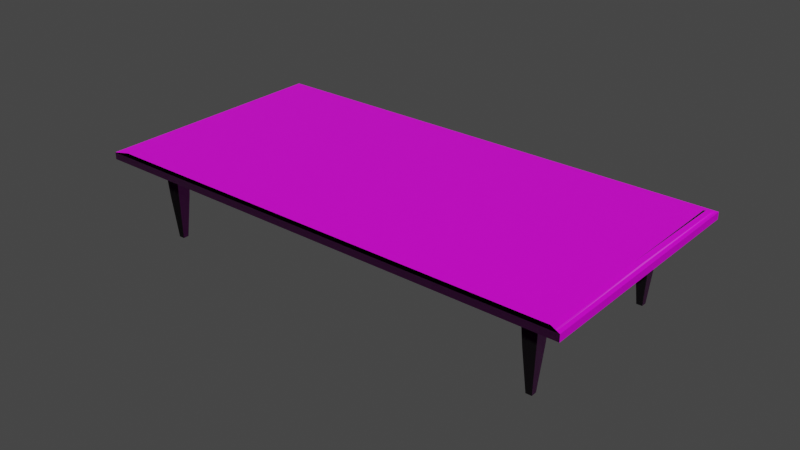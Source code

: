 # Source: table.blend  (saved by Blender 2.90.8; exported with 4.5.12 LTS)
import bpy
from mathutils import Matrix  # noqa: F401  (used for matrix-valued properties, if any)

bpy.ops.wm.read_factory_settings(use_empty=True)
scene = bpy.context.scene
scene.name = 'Scene'

# ---- collections
col_collection = bpy.data.collections.new('Collection'); scene.collection.children.link(col_collection)

# ---- images (referenced by path relative to the original .blend; pixels are not part of the script)
import os
ASSET_DIR = os.environ.get("B2B_ASSET_DIR", "")  # directory of the original .blend (textures are referenced by path, not embedded)
HERE = os.path.dirname(os.path.abspath(__file__))  # packed textures are extracted next to this script under _unpacked/

def load_image(name, relpath, width, height, colorspace="sRGB"):
    """Load a texture the original file referenced (path relative to the .blend, or extracted next to this script)."""
    p = next((c for c in (os.path.join(HERE, relpath), os.path.join(ASSET_DIR, relpath)) if relpath and os.path.exists(c)), "")
    if p:
        img = bpy.data.images.load(p, check_existing=True)
        img.name = name
    else:  # same state as the original file: an image datablock whose file is absent (Cycles renders it pink)
        img = bpy.data.images.new(name, width, height)
        img.source = "FILE"
        img.filepath = "//" + (relpath or name)
    img.colorspace_settings.name = colorspace
    return img
img_texturescom_wood_mahoganyveneer_512_normal_tif = load_image('TexturesCom_Wood_MahoganyVeneer_512_normal.tif', 'TexturesCom_Wood_MahoganyVeneer_512_normal.tif', 1024, 1024, 'sRGB')
img_texturescom_plywoodpainted0003_s_jpg = load_image('TexturesCom_PlywoodPainted0003_S.jpg', 'table_texture.jpg', 1024, 1024, 'sRGB')

# ---- materials (node trees are filled in below, after node groups)
mat_material = bpy.data.materials.new('Material')
mat_material.alpha_threshold = 0.0
mat_material.use_transparent_shadow = False
mat_material.line_color = (0.0, 0.0, 0.0, 1.0)

# ---- material node trees
mat_material.use_nodes = True; mat_material.node_tree.nodes.clear()
_N = mat_material.node_tree.nodes; _L = mat_material.node_tree.links
n0 = _N.new('ShaderNodeOutputMaterial'); n0.name = 'Material Output'; n0.location = (514, 292)
n1 = _N.new('ShaderNodeNormalMap'); n1.name = 'Normal Map'; n1.location = (-48, -228)
n2 = _N.new('ShaderNodeBsdfPrincipled'); n2.name = 'Principled BSDF'; n2.location = (213, 289)
n2.distribution = 'GGX'
n2.subsurface_method = 'BURLEY'
n2.inputs[2].default_value = 0.4
n2.inputs[3].default_value = 1.45
n2.inputs[27].default_value = (0.0, 0.0, 0.0, 1.0)
n2.inputs[28].default_value = 1.0
n3 = _N.new('ShaderNodeTexImage'); n3.name = 'Image Texture.001'; n3.location = (-402, -208)
n3.image = img_texturescom_wood_mahoganyveneer_512_normal_tif
n4 = _N.new('ShaderNodeTexImage'); n4.name = 'Image Texture'; n4.location = (-536, 148)
n4.image = img_texturescom_plywoodpainted0003_s_jpg
_L.new(n2.outputs[0], n0.inputs[0])
_L.new(n3.outputs[0], n1.inputs[1])
_L.new(n1.outputs[0], n2.inputs[5])
_L.new(n4.outputs[0], n2.inputs[0])
n0.is_active_output = True

# ---- world
world_world = bpy.data.worlds.new('World'); scene.world = world_world
world_world.use_nodes = True; world_world.node_tree.nodes.clear()
_N = world_world.node_tree.nodes; _L = world_world.node_tree.links
n0 = _N.new('ShaderNodeOutputWorld'); n0.name = 'World Output'; n0.location = (300, 300)
n1 = _N.new('ShaderNodeBackground'); n1.name = 'Background'; n1.location = (10, 300)
n1.inputs[0].default_value = (0.05088, 0.05088, 0.05088, 1.0)
_L.new(n1.outputs[0], n0.inputs[0])
n0.is_active_output = True
world_world.color = (0.05088, 0.05088, 0.05088)
world_world.use_sun_shadow = False
world_world.sun_shadow_jitter_overblur = 0.0

# ---- meshes
me_cube = bpy.data.meshes.new('Cube')
me_cube.from_pydata([(1.0, -1.0, -1.451), (1.146, 0.1684, 0.02295), (0.86, -0.6295, -0.09126), (0.8362, -0.6772, -34.95), (0.86, -0.7723, -0.09126), (0.8362, -0.7246, -34.95), (0.7886, -0.6295, -0.09126), (0.8125, -0.6772, -34.95), (0.7886, -0.7723, -0.09126), (0.8125, -0.7246, -34.95), (0.8499, -0.6497, -17.24), (0.8499, -0.7521, -17.24), (0.7987, -0.7521, -17.24), (0.7987, -0.6497, -17.24), (0.7936, -0.7583, -4.903), (0.7936, -0.7583, 0.09648), (0.8436, -0.7583, -4.903), (0.8436, -0.7583, 0.09648), (0.7936, -0.7583, -4.903), (0.7936, -0.7583, 0.09648), (0.8436, -0.7583, -4.903), (0.8436, -0.7583, 0.09648), (0.8176, -0.7509, -4.712), (0.8176, -0.7509, 0.2871), (0.8176, -0.6509, -4.712), (0.8176, -0.6509, 0.2871), (0.9538, -0.9538, 1.451), (1.0, -1.0, 1.405), (0.9622, -0.9622, 1.442), (0.9698, -0.9698, 1.435), (0.9769, -0.9769, 1.428), (0.984, -0.984, 1.421), (0.9916, -0.9916, 1.413), (1.0, 1.0, -1.451), (1.146, -0.1684, 0.02295), (0.86, 0.6295, -0.09126), (0.8362, 0.6772, -34.95), (0.86, 0.7723, -0.09126), (0.8362, 0.7246, -34.95), (0.7886, 0.6295, -0.09126), (0.8125, 0.6772, -34.95), (0.7886, 0.7723, -0.09126), (0.8125, 0.7246, -34.95), (1.0, 0.0, -1.451), (0.8499, 0.6497, -17.24), (0.8499, 0.7521, -17.24), (0.7987, 0.7521, -17.24), (0.7987, 0.6497, -17.24), (0.7936, 0.7583, -4.903), (0.7936, 0.7583, 0.09648), (0.7936, 0.0, -4.903), (0.7936, 0.0, 0.09648), (0.8436, 0.7583, -4.903), (0.8436, 0.7583, 0.09648), (0.8436, 0.0, -4.903), (0.8436, 0.0, 0.09648), (0.7936, 0.7583, -4.903), (0.7936, 0.7583, 0.09648), (0.7936, 0.0, -4.903), (0.7936, 0.0, 0.09648), (0.8436, 0.7583, -4.903), (0.8436, 0.7583, 0.09648), (0.8436, 0.0, -4.903), (0.8436, 0.0, 0.09648), (0.8176, 0.7509, -4.712), (0.8176, 0.7509, 0.2871), (0.8176, 0.6509, -4.712), (0.8176, 0.6509, 0.2871), (0.9538, 0.9538, 1.451), (1.0, 1.0, 1.405), (0.9622, 0.9622, 1.442), (0.9698, 0.9698, 1.435), (0.9769, 0.9769, 1.428), (0.984, 0.984, 1.421), (0.9916, 0.9916, 1.413), (0.9538, 0.0, 1.451), (1.0, 0.0, 1.405), (0.9622, 0.0, 1.442), (0.9698, 0.0, 1.435), (0.9769, 0.0, 1.428), (0.984, 0.0, 1.421), (0.9916, 0.0, 1.413), (-1.0, -1.0, -1.451), (0.0, -1.0, -1.451), (-1.146, 0.1684, 0.02295), (-0.86, -0.6295, -0.09126), (-0.8362, -0.6772, -34.95), (-0.86, -0.7723, -0.09126), (-0.8362, -0.7246, -34.95), (-0.7886, -0.6295, -0.09126), (-0.8125, -0.6772, -34.95), (-0.7886, -0.7723, -0.09126), (-0.8125, -0.7246, -34.95), (-0.8499, -0.6497, -17.24), (-0.8499, -0.7521, -17.24), (-0.7987, -0.7521, -17.24), (-0.7987, -0.6497, -17.24), (-0.7936, -0.7583, -4.903), (-0.7936, -0.7583, 0.09648), (-0.8436, -0.7583, -4.903), (-0.8436, -0.7583, 0.09648), (-0.7936, -0.7583, -4.903), (-0.7936, -0.7583, 0.09648), (-0.8436, -0.7583, -4.903), (-0.8436, -0.7583, 0.09648), (-0.8176, -0.7509, -4.712), (-0.8176, -0.7509, 0.2871), (0.0, -0.7509, -4.712), (0.0, -0.7509, 0.2871), (-0.8176, -0.6509, -4.712), (-0.8176, -0.6509, 0.2871), (0.0, -0.6509, -4.712), (0.0, -0.6509, 0.2871), (-0.9538, -0.9538, 1.451), (-1.0, -1.0, 1.405), (-0.9622, -0.9622, 1.442), (-0.9698, -0.9698, 1.435), (-0.9769, -0.9769, 1.428), (-0.984, -0.984, 1.421), (-0.9916, -0.9916, 1.413), (0.0, -1.0, 1.405), (0.0, -0.9538, 1.451), (0.0, -0.9916, 1.413), (0.0, -0.984, 1.421), (0.0, -0.9769, 1.428), (0.0, -0.9698, 1.435), (0.0, -0.9622, 1.442), (-1.0, 1.0, -1.451), (0.0, 1.0, -1.451), (-1.146, -0.1684, 0.02295), (-0.86, 0.6295, -0.09126), (-0.8362, 0.6772, -34.95), (-0.86, 0.7723, -0.09126), (-0.8362, 0.7246, -34.95), (-0.7886, 0.6295, -0.09126), (-0.8125, 0.6772, -34.95), (-0.7886, 0.7723, -0.09126), (-0.8125, 0.7246, -34.95), (-1.0, 0.0, -1.451), (0.0, 0.0, -1.451), (0.0, 0.0, 1.451), (-0.8499, 0.6497, -17.24), (-0.8499, 0.7521, -17.24), (-0.7987, 0.7521, -17.24), (-0.7987, 0.6497, -17.24), (-0.7936, 0.7583, -4.903), (-0.7936, 0.7583, 0.09648), (-0.7936, 0.0, -4.903), (-0.7936, 0.0, 0.09648), (-0.8436, 0.7583, -4.903), (-0.8436, 0.7583, 0.09648), (-0.8436, 0.0, -4.903), (-0.8436, 0.0, 0.09648), (-0.7936, 0.7583, -4.903), (-0.7936, 0.7583, 0.09648), (-0.7936, 0.0, -4.903), (-0.7936, 0.0, 0.09648), (-0.8436, 0.7583, -4.903), (-0.8436, 0.7583, 0.09648), (-0.8436, 0.0, -4.903), (-0.8436, 0.0, 0.09648), (-0.8176, 0.7509, -4.712), (-0.8176, 0.7509, 0.2871), (0.0, 0.7509, -4.712), (0.0, 0.7509, 0.2871), (-0.8176, 0.6509, -4.712), (-0.8176, 0.6509, 0.2871), (0.0, 0.6509, -4.712), (0.0, 0.6509, 0.2871), (-0.9538, 0.9538, 1.451), (-1.0, 1.0, 1.405), (-0.9622, 0.9622, 1.442), (-0.9698, 0.9698, 1.435), (-0.9769, 0.9769, 1.428), (-0.984, 0.984, 1.421), (-0.9916, 0.9916, 1.413), (0.0, 1.0, 1.405), (0.0, 0.9538, 1.451), (0.0, 0.9916, 1.413), (0.0, 0.984, 1.421), (0.0, 0.9769, 1.428), (0.0, 0.9698, 1.435), (0.0, 0.9622, 1.442), (-0.9538, 0.0, 1.451), (-1.0, 0.0, 1.405), (-0.9622, 0.0, 1.442), (-0.9698, 0.0, 1.435), (-0.9769, 0.0, 1.428), (-0.984, 0.0, 1.421), (-0.9916, 0.0, 1.413)], [], [(139, 43, 0, 83), (75, 140, 121, 26), (43, 76, 27, 0), (10, 3, 5, 11), (11, 5, 9, 12), (12, 9, 7, 13), (13, 7, 3, 10), (4, 8, 6, 2), (9, 5, 3, 7), (6, 13, 10, 2), (8, 12, 13, 6), (4, 11, 12, 8), (2, 10, 11, 4), (14, 15, 51, 50), (54, 55, 17, 16), (16, 17, 15, 14), (50, 54, 16, 14), (55, 51, 15, 17), (18, 19, 59, 58), (62, 63, 21, 20), (20, 21, 19, 18), (58, 62, 20, 18), (63, 59, 19, 21), (22, 23, 108, 107), (111, 112, 25, 24), (24, 25, 23, 22), (107, 111, 24, 22), (112, 108, 23, 25), (75, 26, 28, 77), (77, 28, 29, 78), (78, 29, 30, 79), (79, 30, 31, 80), (80, 31, 32, 81), (81, 32, 27, 76), (26, 121, 126, 28), (28, 126, 125, 29), (29, 125, 124, 30), (30, 124, 123, 31), (31, 123, 122, 32), (32, 122, 120, 27), (0, 27, 120, 83), (139, 128, 33, 43), (75, 68, 177, 140), (43, 33, 69, 76), (44, 45, 38, 36), (45, 46, 42, 38), (46, 47, 40, 42), (47, 44, 36, 40), (37, 35, 39, 41), (42, 40, 36, 38), (39, 35, 44, 47), (41, 39, 47, 46), (37, 41, 46, 45), (35, 37, 45, 44), (48, 50, 51, 49), (50, 54, 55, 51), (54, 52, 53, 55), (52, 48, 49, 53), (50, 48, 52, 54), (55, 53, 49, 51), (56, 58, 59, 57), (58, 62, 63, 59), (62, 60, 61, 63), (60, 56, 57, 61), (58, 56, 60, 62), (63, 61, 57, 59), (64, 163, 164, 65), (167, 66, 67, 168), (66, 64, 65, 67), (163, 64, 66, 167), (168, 67, 65, 164), (75, 77, 70, 68), (77, 78, 71, 70), (78, 79, 72, 71), (79, 80, 73, 72), (80, 81, 74, 73), (81, 76, 69, 74), (68, 70, 182, 177), (70, 71, 181, 182), (71, 72, 180, 181), (72, 73, 179, 180), (73, 74, 178, 179), (74, 69, 176, 178), (33, 128, 176, 69), (139, 83, 82, 138), (183, 113, 121, 140), (138, 82, 114, 184), (93, 94, 88, 86), (94, 95, 92, 88), (95, 96, 90, 92), (96, 93, 86, 90), (87, 85, 89, 91), (92, 90, 86, 88), (89, 85, 93, 96), (91, 89, 96, 95), (87, 91, 95, 94), (85, 87, 94, 93), (97, 147, 148, 98), (151, 99, 100, 152), (99, 97, 98, 100), (147, 97, 99, 151), (152, 100, 98, 148), (101, 155, 156, 102), (159, 103, 104, 160), (103, 101, 102, 104), (155, 101, 103, 159), (160, 104, 102, 156), (105, 107, 108, 106), (107, 111, 112, 108), (111, 109, 110, 112), (109, 105, 106, 110), (107, 105, 109, 111), (112, 110, 106, 108), (183, 185, 115, 113), (185, 186, 116, 115), (186, 187, 117, 116), (187, 188, 118, 117), (188, 189, 119, 118), (189, 184, 114, 119), (113, 115, 126, 121), (115, 116, 125, 126), (116, 117, 124, 125), (117, 118, 123, 124), (118, 119, 122, 123), (119, 114, 120, 122), (82, 83, 120, 114), (139, 138, 127, 128), (183, 140, 177, 169), (138, 184, 170, 127), (141, 131, 133, 142), (142, 133, 137, 143), (143, 137, 135, 144), (144, 135, 131, 141), (132, 136, 134, 130), (137, 133, 131, 135), (134, 144, 141, 130), (136, 143, 144, 134), (132, 142, 143, 136), (130, 141, 142, 132), (145, 146, 148, 147), (147, 148, 152, 151), (151, 152, 150, 149), (149, 150, 146, 145), (147, 151, 149, 145), (152, 148, 146, 150), (153, 154, 156, 155), (155, 156, 160, 159), (159, 160, 158, 157), (157, 158, 154, 153), (155, 159, 157, 153), (160, 156, 154, 158), (161, 162, 164, 163), (163, 164, 168, 167), (167, 168, 166, 165), (165, 166, 162, 161), (163, 167, 165, 161), (168, 164, 162, 166), (183, 169, 171, 185), (185, 171, 172, 186), (186, 172, 173, 187), (187, 173, 174, 188), (188, 174, 175, 189), (189, 175, 170, 184), (169, 177, 182, 171), (171, 182, 181, 172), (172, 181, 180, 173), (173, 180, 179, 174), (174, 179, 178, 175), (175, 178, 176, 170), (127, 170, 176, 128)])
_uv = me_cube.uv_layers.new(name='UVMap')
_uv.uv.foreach_set('vector', [0.5, 0.5816, 0.6421, 0.5981, 0.7086, 0.5833, 0.5539, 0.5609, 0.6368, 0.6038, 0.5, 0.5889, 0.5512, 0.5705, 0.6997, 0.5905, 0.6421, 0.5981, 0.6425, 0.6043, 0.7092, 0.5904, 0.7086, 0.5833, 0.6613, 0.5489, 0.6587, 0.5069, 0.6618, 0.5056, 0.6682, 0.5467, 0.6682, 0.5467, 0.6618, 0.5056, 0.6587, 0.5049, 0.6614, 0.5454, 0.6614, 0.5454, 0.6587, 0.5049, 0.6556, 0.5062, 0.6545, 0.5477, 0.6545, 0.5477, 0.6556, 0.5062, 0.6587, 0.5069, 0.6613, 0.5489, 0.6738, 0.5879, 0.6641, 0.5866, 0.6543, 0.5889, 0.6639, 0.5902, 0.6587, 0.5049, 0.6618, 0.5056, 0.6587, 0.5069, 0.6556, 0.5062, 0.6543, 0.5889, 0.6545, 0.5477, 0.6613, 0.5489, 0.6639, 0.5902, 0.6641, 0.5866, 0.6614, 0.5454, 0.6545, 0.5477, 0.6543, 0.5889, 0.6738, 0.5879, 0.6682, 0.5467, 0.6614, 0.5454, 0.6641, 0.5866, 0.6639, 0.5902, 0.6613, 0.5489, 0.6682, 0.5467, 0.6738, 0.5879, 0.3303, 0.01726, 0.3303, 0.6442, 0.3006, 0.649, 0.3006, 0.01242, 0.3427, 0.0002548, 0.3427, 0.6612, 0.3121, 0.6466, 0.3121, 0.01486, 0.3121, 0.01486, 0.3121, 0.6466, 0.3303, 0.6442, 0.3303, 0.01726, 0.3006, 0.01242, 0.3427, 0.0002548, 0.3121, 0.01486, 0.3303, 0.01726, 0.3427, 0.6612, 0.3006, 0.649, 0.3303, 0.6442, 0.3121, 0.6466, 0.3967, 0.6527, 0.3969, 0.01494, 0.4276, 0.0002548, 0.4276, 0.6428, 0.3858, 0.6405, 0.386, 0.01239, 0.4153, 0.01734, 0.415, 0.6455, 0.415, 0.6455, 0.4153, 0.01734, 0.3969, 0.01494, 0.3967, 0.6527, 0.4276, 0.6428, 0.3858, 0.6405, 0.415, 0.6455, 0.3967, 0.6527, 0.386, 0.01239, 0.4276, 0.0002548, 0.3969, 0.01494, 0.4153, 0.01734, 0.2153, 0.3255, 0.2399, 0.655, 0.2567, 0.0002548, 0.2567, 0.8075, 0.1911, 0.8147, 0.1911, 0.007498, 0.2325, 0.4895, 0.2079, 0.1599, 0.2079, 0.1599, 0.2325, 0.4895, 0.2399, 0.655, 0.2153, 0.3255, 0.2567, 0.8075, 0.1911, 0.8147, 0.2079, 0.1599, 0.2153, 0.3255, 0.1911, 0.007498, 0.2567, 0.0002548, 0.2399, 0.655, 0.2325, 0.4895, 0.6368, 0.6038, 0.6997, 0.5905, 0.7014, 0.5905, 0.6379, 0.6039, 0.6379, 0.6039, 0.7014, 0.5905, 0.703, 0.5905, 0.6388, 0.604, 0.6388, 0.604, 0.703, 0.5905, 0.7044, 0.5905, 0.6397, 0.6041, 0.6397, 0.6041, 0.7044, 0.5905, 0.7059, 0.5904, 0.6405, 0.6041, 0.6405, 0.6041, 0.7059, 0.5904, 0.7075, 0.5904, 0.6415, 0.6042, 0.6415, 0.6042, 0.7075, 0.5904, 0.7092, 0.5904, 0.6425, 0.6043, 0.6997, 0.5905, 0.5512, 0.5705, 0.5517, 0.5703, 0.7014, 0.5905, 0.7014, 0.5905, 0.5517, 0.5703, 0.5522, 0.5701, 0.703, 0.5905, 0.703, 0.5905, 0.5522, 0.5701, 0.5527, 0.5699, 0.7044, 0.5905, 0.7044, 0.5905, 0.5527, 0.5699, 0.5531, 0.5697, 0.7059, 0.5904, 0.7059, 0.5904, 0.5531, 0.5697, 0.5536, 0.5695, 0.7075, 0.5904, 0.7075, 0.5904, 0.5536, 0.5695, 0.5541, 0.5693, 0.7092, 0.5904, 0.7086, 0.5833, 0.7092, 0.5904, 0.5541, 0.5693, 0.5539, 0.5609, 0.5, 0.5816, 0.4604, 0.5968, 0.5911, 0.6095, 0.6421, 0.5981, 0.6368, 0.6038, 0.5881, 0.6142, 0.4619, 0.6026, 0.5, 0.5889, 0.6421, 0.5981, 0.5911, 0.6095, 0.5913, 0.615, 0.6425, 0.6043, 0.5886, 0.5722, 0.5838, 0.5737, 0.5823, 0.5386, 0.5845, 0.5377, 0.5838, 0.5737, 0.5777, 0.5729, 0.5795, 0.5381, 0.5823, 0.5386, 0.5777, 0.5729, 0.5824, 0.5713, 0.5817, 0.5372, 0.5795, 0.5381, 0.5824, 0.5713, 0.5886, 0.5722, 0.5845, 0.5377, 0.5817, 0.5372, 0.5852, 0.6082, 0.592, 0.6067, 0.5833, 0.6058, 0.5766, 0.6074, 0.5795, 0.5381, 0.5817, 0.5372, 0.5845, 0.5377, 0.5823, 0.5386, 0.5833, 0.6058, 0.592, 0.6067, 0.5886, 0.5722, 0.5824, 0.5713, 0.5766, 0.6074, 0.5833, 0.6058, 0.5824, 0.5713, 0.5777, 0.5729, 0.5852, 0.6082, 0.5766, 0.6074, 0.5777, 0.5729, 0.5838, 0.5737, 0.592, 0.6067, 0.5852, 0.6082, 0.5838, 0.5737, 0.5886, 0.5722, 0.5657, 0.007569, 0.5953, 0.0125, 0.5953, 0.6398, 0.5657, 0.6448, 0.6152, 0.3497, 0.6107, 0.3496, 0.6107, 0.0002548, 0.6152, 0.0003003, 0.554, 0.0101, 0.5842, 0.0002548, 0.5842, 0.6521, 0.554, 0.6422, 0.5842, 0.0002548, 0.5657, 0.007569, 0.5657, 0.6448, 0.5842, 0.6521, 0.5953, 0.0125, 0.5657, 0.007569, 0.5842, 0.0002548, 0.554, 0.0101, 0.554, 0.6422, 0.5842, 0.6521, 0.5657, 0.6448, 0.5953, 0.6398, 0.5239, 0.007569, 0.5535, 0.0125, 0.5535, 0.6398, 0.5239, 0.6448, 0.6203, 0.3497, 0.6157, 0.3496, 0.6157, 0.0002548, 0.6203, 0.0003003, 0.5122, 0.0101, 0.5424, 0.0002548, 0.5424, 0.6521, 0.5122, 0.6422, 0.5424, 0.0002548, 0.5239, 0.007569, 0.5239, 0.6448, 0.5424, 0.6521, 0.5535, 0.0125, 0.5239, 0.007569, 0.5424, 0.0002548, 0.5122, 0.0101, 0.5122, 0.6422, 0.5424, 0.6521, 0.5239, 0.6448, 0.5535, 0.6398, 0.03273, 0.476, 0.06067, 0.038, 0.06067, 0.9997, 0.0406, 0.3905, 0.0002566, 0.0002548, 0.03229, 0.5189, 0.04493, 0.4334, 0.0002548, 0.8504, 0.03229, 0.5189, 0.03273, 0.476, 0.0406, 0.3905, 0.04493, 0.4334, 0.06067, 0.038, 0.03273, 0.476, 0.03229, 0.5189, 0.0002566, 0.0002548, 0.0002548, 0.8504, 0.04493, 0.4334, 0.0406, 0.3905, 0.06067, 0.9997, 0.6368, 0.6038, 0.6379, 0.6039, 0.5887, 0.6143, 0.5881, 0.6142, 0.6379, 0.6039, 0.6388, 0.604, 0.5892, 0.6144, 0.5887, 0.6143, 0.6388, 0.604, 0.6397, 0.6041, 0.5897, 0.6146, 0.5892, 0.6144, 0.6397, 0.6041, 0.6405, 0.6041, 0.5902, 0.6147, 0.5897, 0.6146, 0.6405, 0.6041, 0.6415, 0.6042, 0.5907, 0.6148, 0.5902, 0.6147, 0.6415, 0.6042, 0.6425, 0.6043, 0.5913, 0.615, 0.5907, 0.6148, 0.5881, 0.6142, 0.5887, 0.6143, 0.4616, 0.6027, 0.4619, 0.6026, 0.5887, 0.6143, 0.5892, 0.6144, 0.4614, 0.6028, 0.4616, 0.6027, 0.5892, 0.6144, 0.5897, 0.6146, 0.4611, 0.6029, 0.4614, 0.6028, 0.5897, 0.6146, 0.5902, 0.6147, 0.4609, 0.6029, 0.4611, 0.6029, 0.5902, 0.6147, 0.5907, 0.6148, 0.4606, 0.603, 0.4609, 0.6029, 0.5907, 0.6148, 0.5913, 0.615, 0.4603, 0.6031, 0.4606, 0.603, 0.5911, 0.6095, 0.4604, 0.5968, 0.4603, 0.6031, 0.5913, 0.615, 0.5, 0.5816, 0.5539, 0.5609, 0.3223, 0.5272, 0.3001, 0.5584, 0.3105, 0.5683, 0.3334, 0.5412, 0.5512, 0.5705, 0.5, 0.5889, 0.3001, 0.5584, 0.3223, 0.5272, 0.3215, 0.5376, 0.2995, 0.567, 0.3556, 0.4942, 0.3588, 0.4901, 0.3645, 0.4368, 0.363, 0.4392, 0.3588, 0.4901, 0.3715, 0.4924, 0.3702, 0.4382, 0.3645, 0.4368, 0.3715, 0.4924, 0.3681, 0.4965, 0.3686, 0.4405, 0.3702, 0.4382, 0.3681, 0.4965, 0.3556, 0.4942, 0.363, 0.4392, 0.3686, 0.4405, 0.3536, 0.5452, 0.3492, 0.5496, 0.367, 0.5519, 0.3718, 0.5477, 0.3702, 0.4382, 0.3686, 0.4405, 0.363, 0.4392, 0.3645, 0.4368, 0.367, 0.5519, 0.3492, 0.5496, 0.3556, 0.4942, 0.3681, 0.4965, 0.3718, 0.5477, 0.367, 0.5519, 0.3681, 0.4965, 0.3715, 0.4924, 0.3536, 0.5452, 0.3718, 0.5477, 0.3715, 0.4924, 0.3588, 0.4901, 0.3492, 0.5496, 0.3536, 0.5452, 0.3588, 0.4901, 0.3556, 0.4942, 0.3544, 0.01503, 0.3853, 0.0002548, 0.3853, 0.6468, 0.3542, 0.6568, 0.3435, 0.01246, 0.3729, 0.01745, 0.3726, 0.6495, 0.3432, 0.6445, 0.3729, 0.01745, 0.3544, 0.01503, 0.3542, 0.6568, 0.3726, 0.6495, 0.3853, 0.0002548, 0.3544, 0.01503, 0.3729, 0.01745, 0.3435, 0.01246, 0.3432, 0.6445, 0.3726, 0.6495, 0.3542, 0.6568, 0.3853, 0.6468, 0.4817, 0.007621, 0.5117, 0.01255, 0.5117, 0.6428, 0.4816, 0.6527, 0.4704, 0.01011, 0.5005, 0.0002548, 0.5004, 0.6453, 0.4704, 0.6404, 0.5005, 0.0002548, 0.4817, 0.007621, 0.4816, 0.6527, 0.5004, 0.6453, 0.5117, 0.01255, 0.4817, 0.007621, 0.5005, 0.0002548, 0.4704, 0.01011, 0.4704, 0.6404, 0.5004, 0.6453, 0.4816, 0.6527, 0.5117, 0.6428, 0.1664, 0.3255, 0.125, 0.8075, 0.125, 0.0002548, 0.1417, 0.655, 0.6102, 0.4618, 0.6032, 0.4618, 0.6032, 0.0002548, 0.6102, 0.0002548, 0.1906, 0.8147, 0.1738, 0.1599, 0.1491, 0.4895, 0.1906, 0.007499, 0.1738, 0.1599, 0.1664, 0.3255, 0.1417, 0.655, 0.1491, 0.4895, 0.125, 0.8075, 0.1664, 0.3255, 0.1738, 0.1599, 0.1906, 0.8147, 0.1906, 0.007499, 0.1491, 0.4895, 0.1417, 0.655, 0.125, 0.0002548, 0.3105, 0.5683, 0.3085, 0.5681, 0.3313, 0.5406, 0.3334, 0.5412, 0.3085, 0.5681, 0.3067, 0.5679, 0.3294, 0.54, 0.3313, 0.5406, 0.3067, 0.5679, 0.305, 0.5677, 0.3275, 0.5395, 0.3294, 0.54, 0.305, 0.5677, 0.3033, 0.5674, 0.3257, 0.5389, 0.3275, 0.5395, 0.3033, 0.5674, 0.3015, 0.5672, 0.3237, 0.5383, 0.3257, 0.5389, 0.3015, 0.5672, 0.2995, 0.567, 0.3215, 0.5376, 0.3237, 0.5383, 0.3334, 0.5412, 0.3313, 0.5406, 0.5517, 0.5703, 0.5512, 0.5705, 0.3313, 0.5406, 0.3294, 0.54, 0.5522, 0.5701, 0.5517, 0.5703, 0.3294, 0.54, 0.3275, 0.5395, 0.5527, 0.5699, 0.5522, 0.5701, 0.3275, 0.5395, 0.3257, 0.5389, 0.5531, 0.5697, 0.5527, 0.5699, 0.3257, 0.5389, 0.3237, 0.5383, 0.5536, 0.5695, 0.5531, 0.5697, 0.3237, 0.5383, 0.3215, 0.5376, 0.5541, 0.5693, 0.5536, 0.5695, 0.3223, 0.5272, 0.5539, 0.5609, 0.5541, 0.5693, 0.3215, 0.5376, 0.5, 0.5816, 0.3001, 0.5584, 0.2849, 0.5798, 0.4604, 0.5968, 0.3105, 0.5683, 0.5, 0.5889, 0.4619, 0.6026, 0.2944, 0.5873, 0.3001, 0.5584, 0.2995, 0.567, 0.2843, 0.5871, 0.2849, 0.5798, 0.3242, 0.5356, 0.3295, 0.4928, 0.3285, 0.4943, 0.3223, 0.5382, 0.3223, 0.5382, 0.3285, 0.4943, 0.3331, 0.4951, 0.3323, 0.5396, 0.3323, 0.5396, 0.3331, 0.4951, 0.3341, 0.4936, 0.3344, 0.5371, 0.3344, 0.5371, 0.3341, 0.4936, 0.3295, 0.4928, 0.3242, 0.5356, 0.3167, 0.582, 0.331, 0.5834, 0.334, 0.5808, 0.3194, 0.5794, 0.3331, 0.4951, 0.3285, 0.4943, 0.3295, 0.4928, 0.3341, 0.4936, 0.334, 0.5808, 0.3344, 0.5371, 0.3242, 0.5356, 0.3194, 0.5794, 0.331, 0.5834, 0.3323, 0.5396, 0.3344, 0.5371, 0.334, 0.5808, 0.3167, 0.582, 0.3223, 0.5382, 0.3323, 0.5396, 0.331, 0.5834, 0.3194, 0.5794, 0.3242, 0.5356, 0.3223, 0.5382, 0.3167, 0.582, 0.439, 0.6527, 0.4392, 0.01494, 0.4699, 0.0002548, 0.4699, 0.6428, 0.6208, 0.3497, 0.6208, 0.0002906, 0.6254, 0.0002548, 0.6254, 0.3496, 0.4281, 0.6405, 0.4283, 0.01239, 0.4576, 0.01734, 0.4573, 0.6455, 0.4573, 0.6455, 0.4576, 0.01734, 0.4392, 0.01494, 0.439, 0.6527, 0.4699, 0.6428, 0.4281, 0.6405, 0.4573, 0.6455, 0.439, 0.6527, 0.4283, 0.01239, 0.4699, 0.0002548, 0.4392, 0.01494, 0.4576, 0.01734, 0.2879, 0.01488, 0.2875, 0.6443, 0.2572, 0.6491, 0.2572, 0.0002548, 0.6259, 0.3497, 0.6259, 0.0002906, 0.6305, 0.0002548, 0.6305, 0.3496, 0.3001, 0.0125, 0.3001, 0.6613, 0.2694, 0.6467, 0.2698, 0.01728, 0.2698, 0.01728, 0.2694, 0.6467, 0.2875, 0.6443, 0.2879, 0.01488, 0.2572, 0.0002548, 0.3001, 0.0125, 0.2698, 0.01728, 0.2879, 0.01488, 0.3001, 0.6613, 0.2572, 0.6491, 0.2875, 0.6443, 0.2694, 0.6467, 0.09669, 0.4913, 0.08881, 0.3979, 0.06118, 0.9357, 0.06118, 0.0426, 0.5958, 0.4618, 0.5958, 0.0002549, 0.6027, 0.0002548, 0.6027, 0.4618, 0.1245, 0.0002548, 0.1245, 0.8933, 0.08894, 0.4446, 0.09682, 0.5381, 0.09682, 0.5381, 0.08894, 0.4446, 0.08881, 0.3979, 0.09669, 0.4913, 0.06118, 0.0426, 0.1245, 0.0002548, 0.09682, 0.5381, 0.09669, 0.4913, 0.1245, 0.8933, 0.06118, 0.9357, 0.08881, 0.3979, 0.08894, 0.4446, 0.3105, 0.5683, 0.2944, 0.5873, 0.2926, 0.5873, 0.3085, 0.5681, 0.3085, 0.5681, 0.2926, 0.5873, 0.2909, 0.5873, 0.3067, 0.5679, 0.3067, 0.5679, 0.2909, 0.5873, 0.2894, 0.5872, 0.305, 0.5677, 0.305, 0.5677, 0.2894, 0.5872, 0.2878, 0.5872, 0.3033, 0.5674, 0.3033, 0.5674, 0.2878, 0.5872, 0.2861, 0.5872, 0.3015, 0.5672, 0.3015, 0.5672, 0.2861, 0.5872, 0.2843, 0.5871, 0.2995, 0.567, 0.2944, 0.5873, 0.4619, 0.6026, 0.4616, 0.6027, 0.2926, 0.5873, 0.2926, 0.5873, 0.4616, 0.6027, 0.4614, 0.6028, 0.2909, 0.5873, 0.2909, 0.5873, 0.4614, 0.6028, 0.4611, 0.6029, 0.2894, 0.5872, 0.2894, 0.5872, 0.4611, 0.6029, 0.4609, 0.6029, 0.2878, 0.5872, 0.2878, 0.5872, 0.4609, 0.6029, 0.4606, 0.603, 0.2861, 0.5872, 0.2861, 0.5872, 0.4606, 0.603, 0.4603, 0.6031, 0.2843, 0.5871, 0.2849, 0.5798, 0.2843, 0.5871, 0.4603, 0.6031, 0.4604, 0.5968])
me_cube.materials.append(mat_material)
me_cube.use_remesh_preserve_volume = False
me_cube.use_remesh_preserve_attributes = False
me_cube.use_mirror_vertex_groups = False
me_cube.update()

# ---- objects
ob_cube = bpy.data.objects.new('Cube', me_cube)

# ---- transforms, parenting, visibility, modifiers, constraints
ob_cube.location = (0.0, 0.0, 0.7)
ob_cube.scale = (2.0, 1.0, 0.02)
ob_cube.lock_rotations_4d = False
ob_cube.empty_display_type = 'ARROWS'
ob_cube.lineart.crease_threshold = 0.0

# ---- collection membership
col_collection.objects.link(ob_cube)

# ---- scene / render settings (as saved in the file)
scene.frame_start = 1; scene.frame_end = 250; scene.frame_set(11)
scene.render.engine = 'BLENDER_EEVEE_NEXT'
scene.cycles.use_denoising = False
scene.cycles.samples = 128
scene.cycles.sampling_pattern = 'TABULATED_SOBOL'
scene.cycles.use_adaptive_sampling = False
scene.cycles.use_light_tree = False
scene.view_settings.view_transform = 'Filmic'
bpy.context.view_layer.update()

# ---- added for rendering (the .blend has no active camera and no usable light): camera, sun
cam_auto = bpy.data.cameras.new('AutoCamera')
cam_auto.lens = 50.0
cam_auto.sensor_width = 36.0
cam_auto.clip_end = 1000.0
ob_auto_camera = bpy.data.objects.new('AutoCamera', cam_auto)
scene.collection.objects.link(ob_auto_camera)
ob_auto_camera.location = (4.67703, -5.61244, 4.10668)
ob_auto_camera.rotation_euler = (1.09748, -7.21219e-08, 0.694738)
scene.camera = ob_auto_camera
light_auto_sun = bpy.data.lights.new('AutoSun', 'SUN')
light_auto_sun.energy = 3.0
light_auto_sun.angle = 0.0523599
ob_auto_sun = bpy.data.objects.new('AutoSun', light_auto_sun)
scene.collection.objects.link(ob_auto_sun)
ob_auto_sun.rotation_euler = (0.872665, 0.174533, 0.523599)
bpy.context.view_layer.update()
